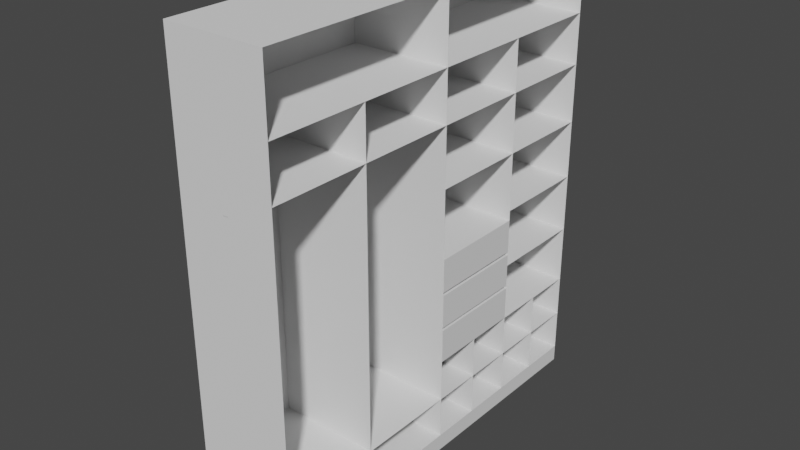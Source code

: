 # Source: 3.blend  (saved by Blender 2.92.15; exported with 4.5.12 LTS)
import bpy
from mathutils import Matrix  # noqa: F401  (used for matrix-valued properties, if any)

bpy.ops.wm.read_factory_settings(use_empty=True)
scene = bpy.context.scene
scene.name = 'Scene'

# ---- collections
col_collection = bpy.data.collections.new('Collection'); scene.collection.children.link(col_collection)

# ---- world
world_world = bpy.data.worlds.new('World'); scene.world = world_world
world_world.use_nodes = True; world_world.node_tree.nodes.clear()
_N = world_world.node_tree.nodes; _L = world_world.node_tree.links
n0 = _N.new('ShaderNodeOutputWorld'); n0.name = 'World Output'; n0.location = (300, 300)
n1 = _N.new('ShaderNodeBackground'); n1.name = 'Background'; n1.location = (10, 300)
n1.inputs[0].default_value = (0.05088, 0.05088, 0.05088, 1.0)
_L.new(n1.outputs[0], n0.inputs[0])
n0.is_active_output = True
world_world.color = (0.05088, 0.05088, 0.05088)
world_world.use_sun_shadow = False
world_world.sun_shadow_jitter_overblur = 0.0

# ---- meshes
me_cube_001 = bpy.data.meshes.new('Cube.001')
me_cube_001.from_pydata([(-1.0, -1.0, -1.0), (-1.0, -1.0, 1.0), (-1.0, 1.0, -1.0), (-1.0, 1.0, 1.0), (1.0, -1.0, -1.0), (1.0, -1.0, 1.0), (1.0, 1.0, -1.0), (1.0, 1.0, 1.0), (-1.0, 0.0, -1.0), (-1.0, 0.0, 1.0), (1.0, 0.0, -1.0), (1.0, 0.0, 1.0), (-1.0, 0.5, 1.0), (1.0, 0.5, -1.0), (-1.0, 0.5, -1.0), (1.0, 0.5, 1.0)], [], [(14, 12, 3, 2), (2, 3, 7, 6), (4, 5, 1, 0), (8, 10, 4, 0), (11, 9, 1, 5), (15, 12, 9, 11), (14, 13, 10, 8), (0, 1, 9, 8), (2, 6, 13, 14), (7, 3, 12, 15), (8, 9, 12, 14)])
_uv = me_cube_001.uv_layers.new(name='UVMap')
_uv.uv.foreach_set('vector', [0.375, 0.1875, 0.625, 0.1875, 0.625, 0.25, 0.375, 0.25, 0.375, 0.25, 0.625, 0.25, 0.625, 0.5, 0.375, 0.5, 0.375, 0.75, 0.625, 0.75, 0.625, 1.0, 0.375, 1.0, 0.125, 0.625, 0.375, 0.625, 0.375, 0.75, 0.125, 0.75, 0.625, 0.625, 0.875, 0.625, 0.875, 0.75, 0.625, 0.75, 0.625, 0.5625, 0.875, 0.5625, 0.875, 0.625, 0.625, 0.625, 0.125, 0.5625, 0.375, 0.5625, 0.375, 0.625, 0.125, 0.625, 0.375, 0.0, 0.625, 0.0, 0.625, 0.125, 0.375, 0.125, 0.125, 0.5, 0.375, 0.5, 0.375, 0.5625, 0.125, 0.5625, 0.625, 0.5, 0.875, 0.5, 0.875, 0.5625, 0.625, 0.5625, 0.375, 0.125, 0.625, 0.125, 0.625, 0.1875, 0.375, 0.1875])
me_cube_001.use_remesh_fix_poles = True
me_cube_001.use_remesh_preserve_attributes = False
me_cube_001.use_mirror_vertex_groups = False
me_cube_001.update()
me_plane = bpy.data.meshes.new('Plane')
me_plane.from_pydata([(-1.0, -1.0, 0.0), (1.0, -1.0, 0.0), (-1.0, 0.6923, 1.748e-08), (1.0, 0.6923, 1.748e-08)], [], [(0, 1, 3, 2)])
_uv = me_plane.uv_layers.new(name='UVMap')
_uv.uv.foreach_set('vector', [0.0, 0.0, 1.0, 0.0, 1.0, 1.0, 0.0, 1.0])
me_plane.use_remesh_fix_poles = True
me_plane.use_remesh_preserve_attributes = False
me_plane.use_mirror_vertex_groups = False
me_plane.update()
me_plane_001 = bpy.data.meshes.new('Plane.001')
me_plane_001.from_pydata([(-1.0, -1.0, 0.0), (1.0, -1.0, 0.0), (-1.0, 1.0, 0.0), (1.0, 1.0, 0.0), (-1.0, 0.5, 0.0), (-1.0, 0.0, 0.0), (-1.0, -0.5, 0.0), (1.0, -0.5, 0.0), (1.0, 0.0, 0.0), (1.0, 0.5, 0.0), (-1.0, 0.25, 0.0), (1.0, 0.25, 0.0), (1.0, 0.75, 0.0), (-1.0, 0.75, 0.0)], [], [(13, 12, 3, 2), (0, 1, 7, 6), (6, 7, 8, 5), (10, 11, 9, 4), (5, 8, 11, 10), (4, 9, 12, 13)])
_uv = me_plane_001.uv_layers.new(name='UVMap')
_uv.uv.foreach_set('vector', [0.0, 0.875, 1.0, 0.875, 1.0, 1.0, 0.0, 1.0, 0.0, 0.0, 1.0, 0.0, 1.0, 0.25, 0.0, 0.25, 0.0, 0.25, 1.0, 0.25, 1.0, 0.5, 0.0, 0.5, 0.0, 0.625, 1.0, 0.625, 1.0, 0.75, 0.0, 0.75, 0.0, 0.5, 1.0, 0.5, 1.0, 0.625, 0.0, 0.625, 0.0, 0.75, 1.0, 0.75, 1.0, 0.875, 0.0, 0.875])
me_plane_001.use_remesh_fix_poles = True
me_plane_001.use_remesh_preserve_attributes = False
me_plane_001.use_mirror_vertex_groups = False
me_plane_001.update()
me_plane_002 = bpy.data.meshes.new('Plane.002')
me_plane_002.from_pydata([(-1.0, -1.0, 0.0), (1.0, -1.0, 0.0), (-1.0, 1.0, 0.0), (1.0, 1.0, 0.0)], [], [(0, 1, 3, 2)])
_uv = me_plane_002.uv_layers.new(name='UVMap')
_uv.uv.foreach_set('vector', [0.0, 0.0, 1.0, 0.0, 1.0, 1.0, 0.0, 1.0])
me_plane_002.use_remesh_fix_poles = True
me_plane_002.use_remesh_preserve_attributes = False
me_plane_002.use_mirror_vertex_groups = False
me_plane_002.update()
me_plane_003 = bpy.data.meshes.new('Plane.003')
me_plane_003.from_pydata([(-1.0, -1.0, 0.0), (1.0, -1.0, 0.0), (-1.0, 1.0, 0.0), (1.0, 1.0, 0.0)], [], [(0, 1, 3, 2)])
_uv = me_plane_003.uv_layers.new(name='UVMap')
_uv.uv.foreach_set('vector', [0.0, 0.0, 1.0, 0.0, 1.0, 1.0, 0.0, 1.0])
me_plane_003.use_remesh_fix_poles = True
me_plane_003.use_remesh_preserve_attributes = False
me_plane_003.use_mirror_vertex_groups = False
me_plane_003.update()
me_plane_004 = bpy.data.meshes.new('Plane.004')
me_plane_004.from_pydata([(-1.0, -1.0, 0.0), (1.0, -1.0, 0.0), (-1.0, 1.0, 0.0), (1.0, 1.0, 0.0)], [], [(0, 1, 3, 2)])
_uv = me_plane_004.uv_layers.new(name='UVMap')
_uv.uv.foreach_set('vector', [0.0, 0.0, 1.0, 0.0, 1.0, 1.0, 0.0, 1.0])
me_plane_004.use_remesh_fix_poles = True
me_plane_004.use_remesh_preserve_attributes = False
me_plane_004.use_mirror_vertex_groups = False
me_plane_004.update()
me_plane_005 = bpy.data.meshes.new('Plane.005')
me_plane_005.from_pydata([(-1.0, 0.0, 0.0), (1.0, 0.0, 0.0), (-1.0, 1.0, 0.0), (1.0, 1.0, 0.0)], [], [(0, 1, 3, 2)])
_uv = me_plane_005.uv_layers.new(name='UVMap')
_uv.uv.foreach_set('vector', [0.0, 0.0, 1.0, 0.0, 1.0, 1.0, 0.0, 1.0])
me_plane_005.use_remesh_fix_poles = True
me_plane_005.use_remesh_preserve_attributes = False
me_plane_005.use_mirror_vertex_groups = False
me_plane_005.update()
me_plane_006 = bpy.data.meshes.new('Plane.006')
me_plane_006.from_pydata([(-1.0, -1.0, 0.0), (1.0, -1.0, 0.0), (-1.0, -0.6154, 9.179e-08), (1.0, -0.6154, 9.179e-08)], [], [(0, 1, 3, 2)])
_uv = me_plane_006.uv_layers.new(name='UVMap')
_uv.uv.foreach_set('vector', [0.0, 0.0, 1.0, 0.0, 1.0, 1.0, 0.0, 1.0])
me_plane_006.use_remesh_fix_poles = True
me_plane_006.use_remesh_preserve_attributes = False
me_plane_006.use_mirror_vertex_groups = False
me_plane_006.update()
me_plane_007 = bpy.data.meshes.new('Plane.007')
me_plane_007.from_pydata([(-1.0, -1.0, 0.0), (1.0, -1.0, 0.0), (-1.0, -0.6154, 9.179e-08), (1.0, -0.6154, 9.179e-08)], [], [(0, 1, 3, 2)])
_uv = me_plane_007.uv_layers.new(name='UVMap')
_uv.uv.foreach_set('vector', [0.0, 0.0, 1.0, 0.0, 1.0, 1.0, 0.0, 1.0])
me_plane_007.use_remesh_fix_poles = True
me_plane_007.use_remesh_preserve_attributes = False
me_plane_007.use_mirror_vertex_groups = False
me_plane_007.update()
me_plane_009 = bpy.data.meshes.new('Plane.009')
me_plane_009.from_pydata([(-1.0, 0.5, 0.0), (1.0, 0.5, 0.0), (-1.0, 1.0, 0.0), (1.0, 1.0, 0.0)], [], [(0, 1, 3, 2)])
_uv = me_plane_009.uv_layers.new(name='UVMap')
_uv.uv.foreach_set('vector', [0.0, 0.0, 1.0, 0.0, 1.0, 1.0, 0.0, 1.0])
me_plane_009.use_remesh_fix_poles = True
me_plane_009.use_remesh_preserve_attributes = False
me_plane_009.use_mirror_vertex_groups = False
me_plane_009.update()
me_plane_011 = bpy.data.meshes.new('Plane.011')
me_plane_011.from_pydata([(-1.0, 0.5, 0.0), (1.0, 0.5, 0.0), (-1.0, 1.0, 0.0), (1.0, 1.0, 0.0)], [], [(0, 1, 3, 2)])
_uv = me_plane_011.uv_layers.new(name='UVMap')
_uv.uv.foreach_set('vector', [0.0, 0.0, 1.0, 0.0, 1.0, 1.0, 0.0, 1.0])
me_plane_011.use_remesh_fix_poles = True
me_plane_011.use_remesh_preserve_attributes = False
me_plane_011.use_mirror_vertex_groups = False
me_plane_011.update()
me_plane_012 = bpy.data.meshes.new('Plane.012')
me_plane_012.from_pydata([(-1.0, 0.0, 0.0), (1.0, 0.0, 0.0), (-1.0, 1.0, 0.0), (1.0, 1.0, 0.0)], [], [(0, 1, 3, 2)])
_uv = me_plane_012.uv_layers.new(name='UVMap')
_uv.uv.foreach_set('vector', [0.0, 0.0, 1.0, 0.0, 1.0, 1.0, 0.0, 1.0])
me_plane_012.use_remesh_fix_poles = True
me_plane_012.use_remesh_preserve_attributes = False
me_plane_012.use_mirror_vertex_groups = False
me_plane_012.update()
me_cube_002 = bpy.data.meshes.new('Cube.002')
me_cube_002.from_pydata([(-1.0, -0.9903, -1.0), (-1.0, -0.9903, 1.0), (-1.0, 1.0, -1.0), (-1.0, 1.0, 1.0), (1.0, -0.9903, -1.0), (1.0, -0.9903, 1.0), (1.0, 1.0, -1.0), (1.0, 1.0, 1.0)], [], [(0, 1, 3, 2), (2, 3, 7, 6), (6, 7, 5, 4), (4, 5, 1, 0), (2, 6, 4, 0), (7, 3, 1, 5)])
_uv = me_cube_002.uv_layers.new(name='UVMap')
_uv.uv.foreach_set('vector', [0.375, 0.0, 0.625, 0.0, 0.625, 0.25, 0.375, 0.25, 0.375, 0.25, 0.625, 0.25, 0.625, 0.5, 0.375, 0.5, 0.375, 0.5, 0.625, 0.5, 0.625, 0.75, 0.375, 0.75, 0.375, 0.75, 0.625, 0.75, 0.625, 1.0, 0.375, 1.0, 0.125, 0.5, 0.375, 0.5, 0.375, 0.75, 0.125, 0.75, 0.625, 0.5, 0.875, 0.5, 0.875, 0.75, 0.625, 0.75])
me_cube_002.use_remesh_fix_poles = True
me_cube_002.use_remesh_preserve_attributes = False
me_cube_002.use_mirror_vertex_groups = False
me_cube_002.update()
me_plane_013 = bpy.data.meshes.new('Plane.013')
me_plane_013.from_pydata([(-1.0, -1.0, 0.0), (1.0, -1.0, 0.0), (-1.0, 0.6923, 1.748e-08), (1.0, 0.6923, 1.748e-08)], [], [(0, 1, 3, 2)])
_uv = me_plane_013.uv_layers.new(name='UVMap')
_uv.uv.foreach_set('vector', [0.0, 0.0, 1.0, 0.0, 1.0, 1.0, 0.0, 1.0])
me_plane_013.use_remesh_fix_poles = True
me_plane_013.use_remesh_preserve_attributes = False
me_plane_013.use_mirror_vertex_groups = False
me_plane_013.update()
me_cylinder = bpy.data.meshes.new('Cylinder')
me_cylinder.from_pydata([(0.0, 1.0, -1.329), (0.0, 1.0, 1.0), (0.1951, 0.9808, -1.329), (0.1951, 0.9808, 1.0), (0.3827, 0.9239, -1.329), (0.3827, 0.9239, 1.0), (0.5556, 0.8315, -1.329), (0.5556, 0.8315, 1.0), (0.7071, 0.7071, -1.329), (0.7071, 0.7071, 1.0), (0.8315, 0.5556, -1.329), (0.8315, 0.5556, 1.0), (0.9239, 0.3827, -1.329), (0.9239, 0.3827, 1.0), (0.9808, 0.1951, -1.329), (0.9808, 0.1951, 1.0), (1.0, -4.101e-07, -1.329), (1.0, 7.55e-08, 1.0), (0.9808, -0.1951, -1.329), (0.9808, -0.1951, 1.0), (0.9239, -0.3827, -1.329), (0.9239, -0.3827, 1.0), (0.8315, -0.5556, -1.329), (0.8315, -0.5556, 1.0), (0.7071, -0.7071, -1.329), (0.7071, -0.7071, 1.0), (0.5556, -0.8315, -1.329), (0.5556, -0.8315, 1.0), (0.3827, -0.9239, -1.329), (0.3827, -0.9239, 1.0), (0.1951, -0.9808, -1.329), (0.1951, -0.9808, 1.0), (-3.258e-07, -1.0, -1.329), (-3.258e-07, -1.0, 1.0), (-0.1951, -0.9808, -1.329), (-0.1951, -0.9808, 1.0), (-0.3827, -0.9239, -1.329), (-0.3827, -0.9239, 1.0), (-0.5556, -0.8315, -1.329), (-0.5556, -0.8315, 1.0), (-0.7071, -0.7071, -1.329), (-0.7071, -0.7071, 1.0), (-0.8315, -0.5556, -1.329), (-0.8315, -0.5556, 1.0), (-0.9239, -0.3827, -1.329), (-0.9239, -0.3827, 1.0), (-0.9808, -0.1951, -1.329), (-0.9808, -0.1951, 1.0), (-1.0, 4.8e-07, -1.329), (-1.0, 9.656e-07, 1.0), (-0.9808, 0.1951, -1.329), (-0.9808, 0.1951, 1.0), (-0.9239, 0.3827, -1.329), (-0.9239, 0.3827, 1.0), (-0.8315, 0.5556, -1.329), (-0.8315, 0.5556, 1.0), (-0.7071, 0.7071, -1.329), (-0.7071, 0.7071, 1.0), (-0.5556, 0.8315, -1.329), (-0.5556, 0.8315, 1.0), (-0.3827, 0.9239, -1.329), (-0.3827, 0.9239, 1.0), (-0.1951, 0.9808, -1.329), (-0.1951, 0.9808, 1.0)], [], [(0, 1, 3, 2), (2, 3, 5, 4), (4, 5, 7, 6), (6, 7, 9, 8), (8, 9, 11, 10), (10, 11, 13, 12), (12, 13, 15, 14), (14, 15, 17, 16), (16, 17, 19, 18), (18, 19, 21, 20), (20, 21, 23, 22), (22, 23, 25, 24), (24, 25, 27, 26), (26, 27, 29, 28), (28, 29, 31, 30), (30, 31, 33, 32), (32, 33, 35, 34), (34, 35, 37, 36), (36, 37, 39, 38), (38, 39, 41, 40), (40, 41, 43, 42), (42, 43, 45, 44), (44, 45, 47, 46), (46, 47, 49, 48), (48, 49, 51, 50), (50, 51, 53, 52), (52, 53, 55, 54), (54, 55, 57, 56), (56, 57, 59, 58), (58, 59, 61, 60), (3, 1, 63, 61, 59, 57, 55, 53, 51, 49, 47, 45, 43, 41, 39, 37, 35, 33, 31, 29, 27, 25, 23, 21, 19, 17, 15, 13, 11, 9, 7, 5), (60, 61, 63, 62), (62, 63, 1, 0), (0, 2, 4, 6, 8, 10, 12, 14, 16, 18, 20, 22, 24, 26, 28, 30, 32, 34, 36, 38, 40, 42, 44, 46, 48, 50, 52, 54, 56, 58, 60, 62)])
_uv = me_cylinder.uv_layers.new(name='UVMap')
_uv.uv.foreach_set('vector', [1.0, 0.5, 1.0, 1.0, 0.9688, 1.0, 0.9688, 0.5, 0.9688, 0.5, 0.9688, 1.0, 0.9375, 1.0, 0.9375, 0.5, 0.9375, 0.5, 0.9375, 1.0, 0.9062, 1.0, 0.9062, 0.5, 0.9062, 0.5, 0.9062, 1.0, 0.875, 1.0, 0.875, 0.5, 0.875, 0.5, 0.875, 1.0, 0.8438, 1.0, 0.8438, 0.5, 0.8438, 0.5, 0.8438, 1.0, 0.8125, 1.0, 0.8125, 0.5, 0.8125, 0.5, 0.8125, 1.0, 0.7812, 1.0, 0.7812, 0.5, 0.7812, 0.5, 0.7812, 1.0, 0.75, 1.0, 0.75, 0.5, 0.75, 0.5, 0.75, 1.0, 0.7188, 1.0, 0.7188, 0.5, 0.7188, 0.5, 0.7188, 1.0, 0.6875, 1.0, 0.6875, 0.5, 0.6875, 0.5, 0.6875, 1.0, 0.6562, 1.0, 0.6562, 0.5, 0.6562, 0.5, 0.6562, 1.0, 0.625, 1.0, 0.625, 0.5, 0.625, 0.5, 0.625, 1.0, 0.5938, 1.0, 0.5938, 0.5, 0.5938, 0.5, 0.5938, 1.0, 0.5625, 1.0, 0.5625, 0.5, 0.5625, 0.5, 0.5625, 1.0, 0.5312, 1.0, 0.5312, 0.5, 0.5312, 0.5, 0.5312, 1.0, 0.5, 1.0, 0.5, 0.5, 0.5, 0.5, 0.5, 1.0, 0.4688, 1.0, 0.4688, 0.5, 0.4688, 0.5, 0.4688, 1.0, 0.4375, 1.0, 0.4375, 0.5, 0.4375, 0.5, 0.4375, 1.0, 0.4062, 1.0, 0.4062, 0.5, 0.4062, 0.5, 0.4062, 1.0, 0.375, 1.0, 0.375, 0.5, 0.375, 0.5, 0.375, 1.0, 0.3438, 1.0, 0.3438, 0.5, 0.3438, 0.5, 0.3438, 1.0, 0.3125, 1.0, 0.3125, 0.5, 0.3125, 0.5, 0.3125, 1.0, 0.2812, 1.0, 0.2812, 0.5, 0.2812, 0.5, 0.2812, 1.0, 0.25, 1.0, 0.25, 0.5, 0.25, 0.5, 0.25, 1.0, 0.2188, 1.0, 0.2188, 0.5, 0.2188, 0.5, 0.2188, 1.0, 0.1875, 1.0, 0.1875, 0.5, 0.1875, 0.5, 0.1875, 1.0, 0.1562, 1.0, 0.1562, 0.5, 0.1562, 0.5, 0.1562, 1.0, 0.125, 1.0, 0.125, 0.5, 0.125, 0.5, 0.125, 1.0, 0.09375, 1.0, 0.09375, 0.5, 0.09375, 0.5, 0.09375, 1.0, 0.0625, 1.0, 0.0625, 0.5, 0.2968, 0.4854, 0.25, 0.49, 0.2032, 0.4854, 0.1582, 0.4717, 0.1167, 0.4496, 0.08029, 0.4197, 0.05045, 0.3833, 0.02827, 0.3418, 0.01461, 0.2968, 0.01, 0.25, 0.01461, 0.2032, 0.02827, 0.1582, 0.05045, 0.1167, 0.08029, 0.08029, 0.1167, 0.05045, 0.1582, 0.02827, 0.2032, 0.01461, 0.25, 0.01, 0.2968, 0.01461, 0.3418, 0.02827, 0.3833, 0.05045, 0.4197, 0.08029, 0.4496, 0.1167, 0.4717, 0.1582, 0.4854, 0.2032, 0.49, 0.25, 0.4854, 0.2968, 0.4717, 0.3418, 0.4496, 0.3833, 0.4197, 0.4197, 0.3833, 0.4496, 0.3418, 0.4717, 0.0625, 0.5, 0.0625, 1.0, 0.03125, 1.0, 0.03125, 0.5, 0.03125, 0.5, 0.03125, 1.0, 0.0, 1.0, 0.0, 0.5, 0.75, 0.49, 0.7968, 0.4854, 0.8418, 0.4717, 0.8833, 0.4496, 0.9197, 0.4197, 0.9496, 0.3833, 0.9717, 0.3418, 0.9854, 0.2968, 0.99, 0.25, 0.9854, 0.2032, 0.9717, 0.1582, 0.9496, 0.1167, 0.9197, 0.08029, 0.8833, 0.05045, 0.8418, 0.02827, 0.7968, 0.01461, 0.75, 0.01, 0.7032, 0.01461, 0.6582, 0.02827, 0.6167, 0.05045, 0.5803, 0.08029, 0.5504, 0.1167, 0.5283, 0.1582, 0.5146, 0.2032, 0.51, 0.25, 0.5146, 0.2968, 0.5283, 0.3418, 0.5504, 0.3833, 0.5803, 0.4197, 0.6167, 0.4496, 0.6582, 0.4717, 0.7032, 0.4854])
me_cylinder.use_remesh_fix_poles = True
me_cylinder.use_remesh_preserve_attributes = False
me_cylinder.use_mirror_vertex_groups = False
me_cylinder.update()
me_plane_014 = bpy.data.meshes.new('Plane.014')
me_plane_014.from_pydata([(-1.0, -1.0, 0.0), (1.0, -1.0, 0.0), (-1.0, 1.0, 0.0), (1.0, 1.0, 0.0)], [], [(0, 1, 3, 2)])
_uv = me_plane_014.uv_layers.new(name='UVMap')
_uv.uv.foreach_set('vector', [0.0, 0.0, 1.0, 0.0, 1.0, 1.0, 0.0, 1.0])
me_plane_014.use_remesh_fix_poles = True
me_plane_014.use_remesh_preserve_attributes = False
me_plane_014.use_mirror_vertex_groups = False
me_plane_014.update()

# ---- objects
ob_cube = bpy.data.objects.new('Cube', me_cube_001)
ob_plane = bpy.data.objects.new('Plane', me_plane)
ob_plane_001 = bpy.data.objects.new('Plane.001', me_plane_001)
ob_plane_002 = bpy.data.objects.new('Plane.002', me_plane_002)
ob_plane_003 = bpy.data.objects.new('Plane.003', me_plane_003)
ob_plane_004 = bpy.data.objects.new('Plane.004', me_plane_004)
ob_plane_005 = bpy.data.objects.new('Plane.005', me_plane_005)
ob_plane_006 = bpy.data.objects.new('Plane.006', me_plane_006)
ob_plane_007 = bpy.data.objects.new('Plane.007', me_plane_007)
ob_plane_008 = bpy.data.objects.new('Plane.008', me_plane_009)
ob_plane_009 = bpy.data.objects.new('Plane.009', me_plane_011)
ob_plane_010 = bpy.data.objects.new('Plane.010', me_plane_012)
ob_cube_001 = bpy.data.objects.new('Cube.001', me_cube_002)
ob_plane_011 = bpy.data.objects.new('Plane.011', me_plane_013)
ob_cylinder = bpy.data.objects.new('Cylinder', me_cylinder)
ob_plane_012 = bpy.data.objects.new('Plane.012', me_plane_014)

# ---- transforms, parenting, visibility, modifiers, constraints
ob_cube.location = (0.0, 0.0, 0.0)
ob_cube.scale = (0.3, 1.2, 1.3)
ob_cube.lineart.crease_threshold = 0.0
ob_plane.location = (0.0, 0.6, 0.0)
ob_plane.rotation_euler = (1.571, -0.0, 0.0)
ob_plane.scale = (0.3, 1.3, 1.0)
ob_plane.lineart.crease_threshold = 0.0
ob_plane_001.location = (0.0, 0.0, 0.9)
ob_plane_001.scale = (0.3, 1.2, 1.0)
ob_plane_001.lineart.crease_threshold = 0.0
ob_plane_002.location = (0.0, -5.682e-08, 0.0)
ob_plane_002.rotation_euler = (1.571, -0.0, 0.0)
ob_plane_002.scale = (0.3, 1.3, 1.0)
ob_plane_002.lineart.crease_threshold = 0.0
ob_plane_003.location = (0.0, 0.0, 0.6)
ob_plane_003.scale = (0.3, 1.2, 1.0)
ob_plane_003.lineart.crease_threshold = 0.0
ob_plane_004.location = (0.0, 0.0, -1.05)
ob_plane_004.scale = (0.3, 1.2, 1.0)
ob_plane_004.lineart.crease_threshold = 0.0
ob_plane_005.location = (0.0, 0.0, -0.8)
ob_plane_005.scale = (0.3, 1.2, 1.0)
ob_plane_005.lineart.crease_threshold = 0.0
ob_plane_006.location = (0.0, 0.3, 0.0)
ob_plane_006.rotation_euler = (1.571, -0.0, 0.0)
ob_plane_006.scale = (0.3, 1.3, 1.0)
ob_plane_006.lineart.crease_threshold = 0.0
ob_plane_007.location = (0.0, 0.9, 0.0)
ob_plane_007.rotation_euler = (1.571, -0.0, 0.0)
ob_plane_007.scale = (0.3, 1.3, 1.0)
ob_plane_007.lineart.crease_threshold = 0.0
ob_plane_008.location = (0.0, 0.0, -0.45)
ob_plane_008.scale = (0.3, 1.2, 1.0)
ob_plane_008.lineart.crease_threshold = 0.0
ob_plane_009.location = (0.0, 0.0, -0.1)
ob_plane_009.scale = (0.3, 1.2, 1.0)
ob_plane_009.lineart.crease_threshold = 0.0
ob_plane_010.location = (0.0, 0.0, 0.25)
ob_plane_010.scale = (0.3, 1.2, 1.0)
ob_plane_010.lineart.crease_threshold = 0.0
ob_cube_001.location = (0.0, 0.3, -0.7)
ob_cube_001.scale = (0.3, 0.3, 0.1)
ob_cube_001.lineart.crease_threshold = 0.0
_m = ob_cube_001.modifiers.new('Array', 'ARRAY')
_m.count = 3
_m.relative_offset_displace = (0.0, 0.0, 1.1)
ob_plane_011.location = (0.0, -0.6, 0.0)
ob_plane_011.rotation_euler = (1.571, -0.0, 0.0)
ob_plane_011.scale = (0.3, 1.3, 1.0)
ob_plane_011.lineart.crease_threshold = 0.0
ob_cylinder.location = (0.0, -0.6847, 0.4635)
ob_cylinder.rotation_euler = (1.571, -0.0, 0.0)
ob_cylinder.scale = (0.01526, 0.01526, 0.5153)
ob_cylinder.lineart.crease_threshold = 0.0
ob_plane_012.location = (0.3, 0.0, -1.35)
ob_plane_012.rotation_euler = (-0.0, 1.571, 0.0)
ob_plane_012.scale = (0.05, 1.2, 1.0)
ob_plane_012.lineart.crease_threshold = 0.0

# ---- collection membership
col_collection.objects.link(ob_cube)
col_collection.objects.link(ob_plane)
col_collection.objects.link(ob_plane_001)
col_collection.objects.link(ob_plane_002)
col_collection.objects.link(ob_plane_003)
col_collection.objects.link(ob_plane_004)
col_collection.objects.link(ob_plane_005)
col_collection.objects.link(ob_plane_006)
col_collection.objects.link(ob_plane_007)
col_collection.objects.link(ob_plane_008)
col_collection.objects.link(ob_plane_009)
col_collection.objects.link(ob_plane_010)
col_collection.objects.link(ob_cube_001)
col_collection.objects.link(ob_plane_011)
col_collection.objects.link(ob_cylinder)
col_collection.objects.link(ob_plane_012)

# ---- scene / render settings (as saved in the file)
scene.frame_start = 1; scene.frame_end = 250; scene.frame_set(1)
scene.render.engine = 'BLENDER_EEVEE_NEXT'
scene.cycles.use_denoising = False
scene.cycles.samples = 128
scene.cycles.sampling_pattern = 'TABULATED_SOBOL'
scene.cycles.use_adaptive_sampling = False
scene.cycles.use_light_tree = False
scene.view_settings.view_transform = 'Filmic'
bpy.context.view_layer.update()

# ---- added for rendering (the .blend has no active camera and no usable light): camera, sun
cam_auto = bpy.data.cameras.new('AutoCamera')
cam_auto.lens = 50.0
cam_auto.sensor_width = 36.0
cam_auto.clip_end = 1000.0
ob_auto_camera = bpy.data.objects.new('AutoCamera', cam_auto)
scene.collection.objects.link(ob_auto_camera)
ob_auto_camera.location = (3.38814, -4.06577, 2.66051)
ob_auto_camera.rotation_euler = (1.09748, -7.21219e-08, 0.694738)
scene.camera = ob_auto_camera
light_auto_sun = bpy.data.lights.new('AutoSun', 'SUN')
light_auto_sun.energy = 3.0
light_auto_sun.angle = 0.0523599
ob_auto_sun = bpy.data.objects.new('AutoSun', light_auto_sun)
scene.collection.objects.link(ob_auto_sun)
ob_auto_sun.rotation_euler = (0.872665, 0.174533, 0.523599)
bpy.context.view_layer.update()
